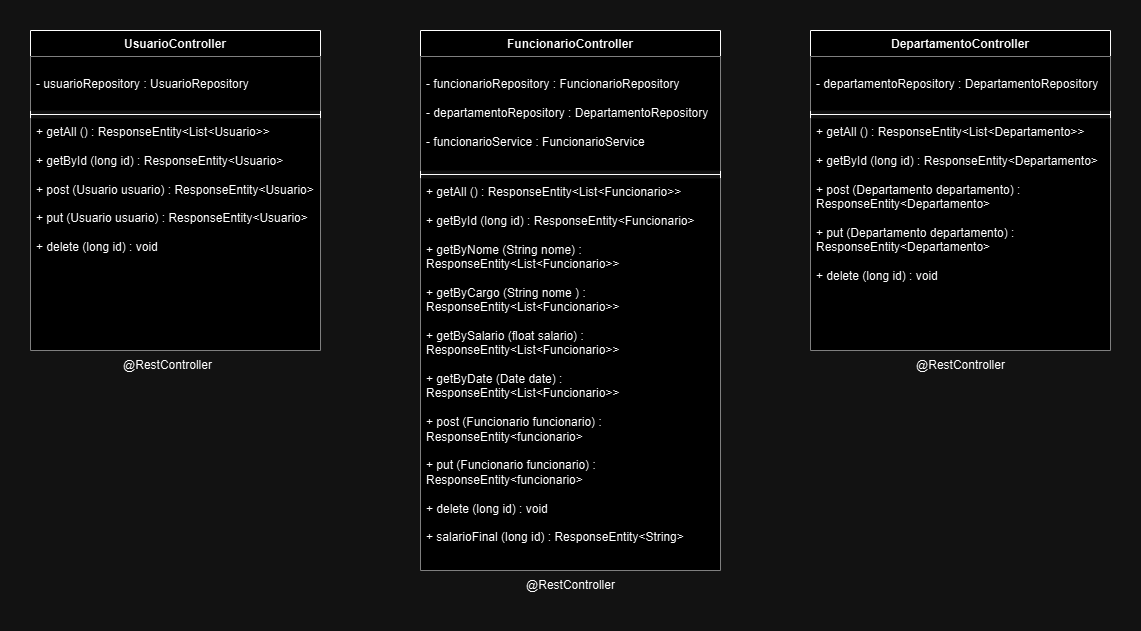

The diagram above was exported from draw.io. Its source (the exported page's mxGraphModel, read from the mxfile embedded in the PNG):
<mxGraphModel dx="1400" dy="696" grid="1" gridSize="10" guides="1" tooltips="1" connect="1" arrows="1" fold="1" page="1" pageScale="1" pageWidth="827" pageHeight="1169" math="0" shadow="0">
  <root>
    <mxCell id="0" />
    <mxCell id="1" parent="0" />
    <mxCell id="HMVu6cNsO4ckXcF51haE-5" value="UsuarioController" style="swimlane;fontStyle=1;align=center;verticalAlign=top;childLayout=stackLayout;horizontal=1;startSize=26;horizontalStack=0;resizeParent=1;resizeParentMax=0;resizeLast=0;collapsible=1;marginBottom=0;whiteSpace=wrap;html=1;" vertex="1" parent="1">
      <mxGeometry x="290" y="290" width="290" height="320" as="geometry" />
    </mxCell>
    <mxCell id="HMVu6cNsO4ckXcF51haE-6" value="&lt;div&gt;&lt;br&gt;&lt;/div&gt;- usuarioRepository : UsuarioRepository" style="text;strokeColor=none;fillColor=default;align=left;verticalAlign=top;spacingLeft=4;spacingRight=4;overflow=hidden;rotatable=0;points=[[0,0.5],[1,0.5]];portConstraint=eastwest;whiteSpace=wrap;html=1;" vertex="1" parent="HMVu6cNsO4ckXcF51haE-5">
      <mxGeometry y="26" width="290" height="54" as="geometry" />
    </mxCell>
    <mxCell id="HMVu6cNsO4ckXcF51haE-7" value="" style="line;strokeWidth=1;fillColor=none;align=left;verticalAlign=middle;spacingTop=-1;spacingLeft=3;spacingRight=3;rotatable=0;labelPosition=right;points=[];portConstraint=eastwest;strokeColor=inherit;" vertex="1" parent="HMVu6cNsO4ckXcF51haE-5">
      <mxGeometry y="80" width="290" height="8" as="geometry" />
    </mxCell>
    <mxCell id="HMVu6cNsO4ckXcF51haE-8" value="+ getAll () : ResponseEntity&amp;lt;List&amp;lt;Usuario&amp;gt;&amp;gt;&lt;div&gt;&lt;br&gt;&lt;/div&gt;&lt;div&gt;+ getById (long id) : ResponseEntity&amp;lt;Usuario&amp;gt;&lt;/div&gt;&lt;div&gt;&lt;br&gt;&lt;/div&gt;&lt;div&gt;+ post (Usuario usuario) : ResponseEntity&amp;lt;Usuario&amp;gt;&lt;/div&gt;&lt;div&gt;&lt;br&gt;&lt;/div&gt;&lt;div&gt;+ put (Usuario usuario) : ResponseEntity&amp;lt;Usuario&amp;gt;&lt;/div&gt;&lt;div&gt;&lt;br&gt;&lt;/div&gt;&lt;div&gt;+ delete (long id) : void&lt;/div&gt;" style="text;strokeColor=none;fillColor=default;align=left;verticalAlign=top;spacingLeft=4;spacingRight=4;overflow=hidden;rotatable=0;points=[[0,0.5],[1,0.5]];portConstraint=eastwest;whiteSpace=wrap;html=1;" vertex="1" parent="HMVu6cNsO4ckXcF51haE-5">
      <mxGeometry y="88" width="290" height="232" as="geometry" />
    </mxCell>
    <mxCell id="HMVu6cNsO4ckXcF51haE-9" value="DepartamentoController" style="swimlane;fontStyle=1;align=center;verticalAlign=top;childLayout=stackLayout;horizontal=1;startSize=26;horizontalStack=0;resizeParent=1;resizeParentMax=0;resizeLast=0;collapsible=1;marginBottom=0;whiteSpace=wrap;html=1;" vertex="1" parent="1">
      <mxGeometry x="1070" y="290" width="300" height="320" as="geometry" />
    </mxCell>
    <mxCell id="HMVu6cNsO4ckXcF51haE-10" value="&lt;div&gt;&lt;br&gt;&lt;/div&gt;- departamentoRepository : DepartamentoRepository" style="text;strokeColor=none;fillColor=default;align=left;verticalAlign=top;spacingLeft=4;spacingRight=4;overflow=hidden;rotatable=0;points=[[0,0.5],[1,0.5]];portConstraint=eastwest;whiteSpace=wrap;html=1;" vertex="1" parent="HMVu6cNsO4ckXcF51haE-9">
      <mxGeometry y="26" width="300" height="54" as="geometry" />
    </mxCell>
    <mxCell id="HMVu6cNsO4ckXcF51haE-11" value="" style="line;strokeWidth=1;fillColor=none;align=left;verticalAlign=middle;spacingTop=-1;spacingLeft=3;spacingRight=3;rotatable=0;labelPosition=right;points=[];portConstraint=eastwest;strokeColor=inherit;" vertex="1" parent="HMVu6cNsO4ckXcF51haE-9">
      <mxGeometry y="80" width="300" height="8" as="geometry" />
    </mxCell>
    <mxCell id="HMVu6cNsO4ckXcF51haE-12" value="+ getAll () : ResponseEntity&amp;lt;List&amp;lt;Departamento&amp;gt;&amp;gt;&lt;div&gt;&lt;br&gt;&lt;/div&gt;&lt;div&gt;+ getById (long id) : ResponseEntity&amp;lt;Departamento&amp;gt;&lt;/div&gt;&lt;div&gt;&lt;br&gt;&lt;/div&gt;&lt;div&gt;+ post (Departamento departamento) : ResponseEntity&amp;lt;Departamento&amp;gt;&lt;/div&gt;&lt;div&gt;&lt;br&gt;&lt;/div&gt;&lt;div&gt;+ put (Departamento departamento) : ResponseEntity&amp;lt;Departamento&amp;gt;&lt;/div&gt;&lt;div&gt;&lt;br&gt;&lt;/div&gt;&lt;div&gt;+ delete (long id) : void&lt;/div&gt;" style="text;strokeColor=none;fillColor=default;align=left;verticalAlign=top;spacingLeft=4;spacingRight=4;overflow=hidden;rotatable=0;points=[[0,0.5],[1,0.5]];portConstraint=eastwest;whiteSpace=wrap;html=1;" vertex="1" parent="HMVu6cNsO4ckXcF51haE-9">
      <mxGeometry y="88" width="300" height="232" as="geometry" />
    </mxCell>
    <mxCell id="HMVu6cNsO4ckXcF51haE-13" value="FuncionarioController" style="swimlane;fontStyle=1;align=center;verticalAlign=top;childLayout=stackLayout;horizontal=1;startSize=26;horizontalStack=0;resizeParent=1;resizeParentMax=0;resizeLast=0;collapsible=1;marginBottom=0;whiteSpace=wrap;html=1;" vertex="1" parent="1">
      <mxGeometry x="680" y="290" width="300" height="540" as="geometry" />
    </mxCell>
    <mxCell id="HMVu6cNsO4ckXcF51haE-14" value="&lt;div&gt;&lt;br&gt;&lt;/div&gt;- funcionarioRepository : FuncionarioRepository&lt;div&gt;&lt;br&gt;&lt;/div&gt;&lt;div&gt;- departamentoRepository : DepartamentoRepository&lt;br&gt;&lt;div&gt;&lt;br&gt;&lt;/div&gt;&lt;div&gt;- funcionarioService : FuncionarioService&lt;/div&gt;&lt;/div&gt;" style="text;strokeColor=none;fillColor=default;align=left;verticalAlign=top;spacingLeft=4;spacingRight=4;overflow=hidden;rotatable=0;points=[[0,0.5],[1,0.5]];portConstraint=eastwest;whiteSpace=wrap;html=1;" vertex="1" parent="HMVu6cNsO4ckXcF51haE-13">
      <mxGeometry y="26" width="300" height="114" as="geometry" />
    </mxCell>
    <mxCell id="HMVu6cNsO4ckXcF51haE-15" value="" style="line;strokeWidth=1;fillColor=none;align=left;verticalAlign=middle;spacingTop=-1;spacingLeft=3;spacingRight=3;rotatable=0;labelPosition=right;points=[];portConstraint=eastwest;strokeColor=inherit;" vertex="1" parent="HMVu6cNsO4ckXcF51haE-13">
      <mxGeometry y="140" width="300" height="8" as="geometry" />
    </mxCell>
    <mxCell id="HMVu6cNsO4ckXcF51haE-16" value="+ getAll () : ResponseEntity&amp;lt;List&amp;lt;Funcionario&amp;gt;&amp;gt;&lt;div&gt;&lt;br&gt;&lt;/div&gt;&lt;div&gt;+ getById (long id) : ResponseEntity&amp;lt;Funcionario&amp;gt;&lt;/div&gt;&lt;div&gt;&lt;br&gt;&lt;/div&gt;&lt;div&gt;+ getByNome (String nome) :&amp;nbsp;&lt;br&gt;ResponseEntity&amp;lt;List&amp;lt;Funcionario&amp;gt;&amp;gt;&lt;/div&gt;&lt;div&gt;&lt;br&gt;&lt;/div&gt;&lt;div&gt;+ getByCargo (String nome ) : ResponseEntity&amp;lt;List&amp;lt;Funcionario&amp;gt;&amp;gt;&lt;/div&gt;&lt;div&gt;&lt;br&gt;&lt;/div&gt;&lt;div&gt;+ getBySalario (float salario) :&lt;/div&gt;&lt;div&gt;ResponseEntity&amp;lt;List&amp;lt;Funcionario&amp;gt;&amp;gt;&lt;/div&gt;&lt;div&gt;&lt;br&gt;&lt;/div&gt;&lt;div&gt;+ getByDate (Date date) : ResponseEntity&amp;lt;List&amp;lt;Funcionario&amp;gt;&amp;gt;&lt;/div&gt;&lt;div&gt;&lt;br&gt;&lt;/div&gt;&lt;div&gt;+ post (Funcionario funcionario) : ResponseEntity&amp;lt;funcionario&amp;gt;&lt;/div&gt;&lt;div&gt;&lt;br&gt;&lt;/div&gt;&lt;div&gt;+ put (Funcionario funcionario) : ResponseEntity&amp;lt;funcionario&amp;gt;&lt;/div&gt;&lt;div&gt;&lt;br&gt;&lt;/div&gt;&lt;div&gt;+ delete (long id) : void&lt;/div&gt;&lt;div&gt;&lt;br&gt;&lt;/div&gt;&lt;div&gt;+ salarioFinal (long id) : ResponseEntity&amp;lt;String&amp;gt;&lt;/div&gt;" style="text;strokeColor=none;fillColor=default;align=left;verticalAlign=top;spacingLeft=4;spacingRight=4;overflow=hidden;rotatable=0;points=[[0,0.5],[1,0.5]];portConstraint=eastwest;whiteSpace=wrap;html=1;" vertex="1" parent="HMVu6cNsO4ckXcF51haE-13">
      <mxGeometry y="148" width="300" height="392" as="geometry" />
    </mxCell>
    <mxCell id="HMVu6cNsO4ckXcF51haE-17" value="@RestController" style="text;html=1;align=center;verticalAlign=middle;whiteSpace=wrap;rounded=0;" vertex="1" parent="1">
      <mxGeometry x="370" y="610" width="115" height="30" as="geometry" />
    </mxCell>
    <mxCell id="HMVu6cNsO4ckXcF51haE-19" value="@RestController" style="text;html=1;align=center;verticalAlign=middle;whiteSpace=wrap;rounded=0;" vertex="1" parent="1">
      <mxGeometry x="772.5" y="830" width="115" height="30" as="geometry" />
    </mxCell>
    <mxCell id="HMVu6cNsO4ckXcF51haE-20" value="@RestController" style="text;html=1;align=center;verticalAlign=middle;whiteSpace=wrap;rounded=0;" vertex="1" parent="1">
      <mxGeometry x="1162.5" y="610" width="115" height="30" as="geometry" />
    </mxCell>
  </root>
</mxGraphModel>